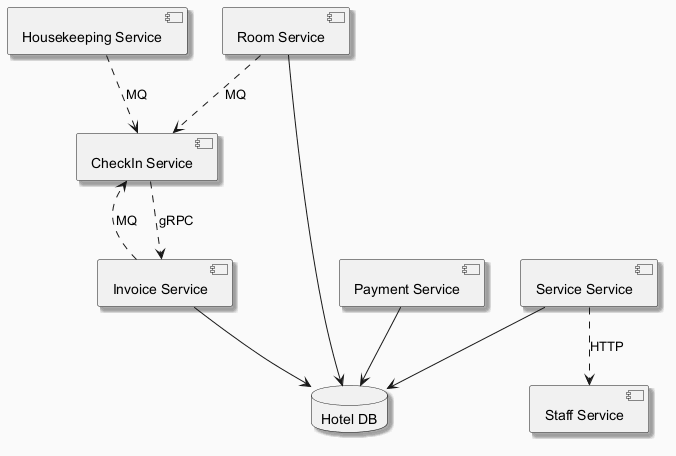

The diagram above was rendered by PlantUML. Its source (embedded in the PNG):
@startuml
skinparam backgroundColor #FAFAFA
skinparam classBackgroundColor #FFF3E0
skinparam classBorderColor #E65100
skinparam shadowing true
component "Room Service" as C_RoomService
component "Housekeeping Service" as C_HousekeepingService
component "Invoice Service" as C_InvoiceService
component "Service Service" as C_ServiceService
component "Staff Service" as C_StaffService
component "CheckIn Service" as C_CheckInService
component "Payment Service" as C_PaymentService
database "Hotel DB" as DB_hotel
C_RoomService --> DB_hotel
C_InvoiceService --> DB_hotel
C_ServiceService --> DB_hotel
C_PaymentService --> DB_hotel
C_RoomService ..> C_CheckInService : MQ
C_InvoiceService ..> C_CheckInService : MQ
C_ServiceService ..> C_StaffService : HTTP
C_CheckInService ..> C_InvoiceService : gRPC
C_HousekeepingService ..> C_CheckInService : MQ
@enduml